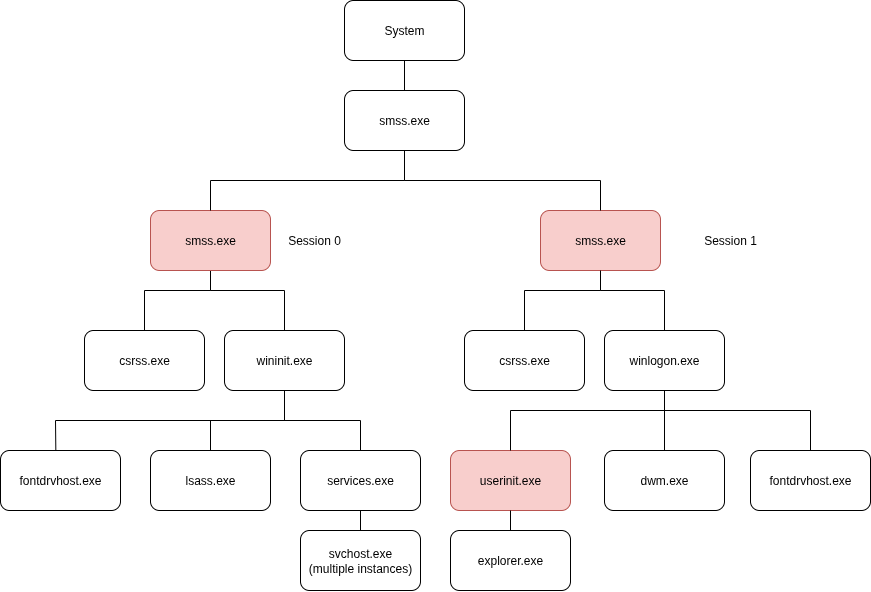

The diagram above was exported from draw.io. Its source (the exported page's mxGraphModel, read from the mxfile embedded in the PNG):
<mxGraphModel dx="1188" dy="664" grid="1" gridSize="10" guides="1" tooltips="1" connect="1" arrows="1" fold="1" page="1" pageScale="1" pageWidth="827" pageHeight="1169" math="0" shadow="0">
  <root>
    <mxCell id="0" />
    <mxCell id="1" parent="0" />
    <mxCell id="2" value="System" style="rounded=1;whiteSpace=wrap;html=1;" vertex="1" parent="1">
      <mxGeometry x="354" y="60" width="120" height="60" as="geometry" />
    </mxCell>
    <mxCell id="3" value="smss.exe" style="whiteSpace=wrap;html=1;rounded=1;" vertex="1" parent="1">
      <mxGeometry x="354" y="150" width="120" height="60" as="geometry" />
    </mxCell>
    <mxCell id="4" value="" style="endArrow=none;html=1;rounded=0;entryX=0.5;entryY=1;entryDx=0;entryDy=0;" edge="1" source="3" target="2" parent="1">
      <mxGeometry width="50" height="50" relative="1" as="geometry">
        <mxPoint x="390" y="370" as="sourcePoint" />
        <mxPoint x="440" y="320" as="targetPoint" />
      </mxGeometry>
    </mxCell>
    <mxCell id="5" value="csrss.exe" style="rounded=1;whiteSpace=wrap;html=1;" vertex="1" parent="1">
      <mxGeometry x="94" y="390" width="120" height="60" as="geometry" />
    </mxCell>
    <mxCell id="6" value="wininit.exe" style="rounded=1;whiteSpace=wrap;html=1;" vertex="1" parent="1">
      <mxGeometry x="234" y="390" width="120" height="60" as="geometry" />
    </mxCell>
    <mxCell id="7" value="csrss.exe" style="rounded=1;whiteSpace=wrap;html=1;" vertex="1" parent="1">
      <mxGeometry x="474" y="390" width="120" height="60" as="geometry" />
    </mxCell>
    <mxCell id="8" value="winlogon.exe" style="rounded=1;whiteSpace=wrap;html=1;" vertex="1" parent="1">
      <mxGeometry x="614" y="390" width="120" height="60" as="geometry" />
    </mxCell>
    <mxCell id="9" value="lsass.exe" style="rounded=1;whiteSpace=wrap;html=1;" vertex="1" parent="1">
      <mxGeometry x="160" y="510" width="120" height="60" as="geometry" />
    </mxCell>
    <mxCell id="10" value="services.exe" style="rounded=1;whiteSpace=wrap;html=1;" vertex="1" parent="1">
      <mxGeometry x="310" y="510" width="120" height="60" as="geometry" />
    </mxCell>
    <mxCell id="11" value="" style="endArrow=none;html=1;rounded=0;entryX=0.5;entryY=1;entryDx=0;entryDy=0;exitX=0.5;exitY=0;exitDx=0;exitDy=0;" edge="1" source="9" target="6" parent="1">
      <mxGeometry width="50" height="50" relative="1" as="geometry">
        <mxPoint x="350" y="480" as="sourcePoint" />
        <mxPoint x="400" y="430" as="targetPoint" />
        <Array as="points">
          <mxPoint x="220" y="480" />
          <mxPoint x="294" y="480" />
        </Array>
      </mxGeometry>
    </mxCell>
    <mxCell id="12" value="" style="endArrow=none;html=1;rounded=0;entryX=0.5;entryY=1;entryDx=0;entryDy=0;exitX=0.5;exitY=0;exitDx=0;exitDy=0;" edge="1" source="10" target="6" parent="1">
      <mxGeometry width="50" height="50" relative="1" as="geometry">
        <mxPoint x="350" y="480" as="sourcePoint" />
        <mxPoint x="400" y="430" as="targetPoint" />
        <Array as="points">
          <mxPoint x="370" y="480" />
          <mxPoint x="294" y="480" />
        </Array>
      </mxGeometry>
    </mxCell>
    <mxCell id="13" value="userinit.exe" style="rounded=1;whiteSpace=wrap;html=1;fillColor=#f8cecc;strokeColor=#b85450;" vertex="1" parent="1">
      <mxGeometry x="460" y="510" width="120" height="60" as="geometry" />
    </mxCell>
    <mxCell id="14" value="explorer.exe" style="rounded=1;whiteSpace=wrap;html=1;" vertex="1" parent="1">
      <mxGeometry x="460" y="590" width="120" height="60" as="geometry" />
    </mxCell>
    <mxCell id="15" value="svchost.exe&lt;div&gt;(multiple instances)&lt;/div&gt;" style="rounded=1;whiteSpace=wrap;html=1;" vertex="1" parent="1">
      <mxGeometry x="310" y="590" width="120" height="60" as="geometry" />
    </mxCell>
    <mxCell id="16" value="" style="endArrow=none;html=1;rounded=0;exitX=0.5;exitY=0;exitDx=0;exitDy=0;entryX=0.5;entryY=1;entryDx=0;entryDy=0;" edge="1" source="6" target="26" parent="1">
      <mxGeometry width="50" height="50" relative="1" as="geometry">
        <mxPoint x="370" y="430" as="sourcePoint" />
        <mxPoint x="490" y="320" as="targetPoint" />
        <Array as="points">
          <mxPoint x="294" y="350" />
          <mxPoint x="220" y="350" />
        </Array>
      </mxGeometry>
    </mxCell>
    <mxCell id="17" value="" style="endArrow=none;html=1;rounded=0;exitX=0.5;exitY=0;exitDx=0;exitDy=0;entryX=0.5;entryY=1;entryDx=0;entryDy=0;" edge="1" source="5" target="26" parent="1">
      <mxGeometry width="50" height="50" relative="1" as="geometry">
        <mxPoint x="50" y="330" as="sourcePoint" />
        <mxPoint x="310" y="220" as="targetPoint" />
        <Array as="points">
          <mxPoint x="154" y="350" />
          <mxPoint x="220" y="350" />
        </Array>
      </mxGeometry>
    </mxCell>
    <mxCell id="18" value="" style="endArrow=none;html=1;rounded=0;exitX=0.5;exitY=0;exitDx=0;exitDy=0;entryX=0.5;entryY=1;entryDx=0;entryDy=0;" edge="1" source="15" target="10" parent="1">
      <mxGeometry width="50" height="50" relative="1" as="geometry">
        <mxPoint x="410" y="480" as="sourcePoint" />
        <mxPoint x="460" y="430" as="targetPoint" />
      </mxGeometry>
    </mxCell>
    <mxCell id="19" value="" style="endArrow=none;html=1;rounded=0;entryX=0.5;entryY=1;entryDx=0;entryDy=0;exitX=0.5;exitY=0;exitDx=0;exitDy=0;" edge="1" source="7" target="27" parent="1">
      <mxGeometry width="50" height="50" relative="1" as="geometry">
        <mxPoint x="410" y="410" as="sourcePoint" />
        <mxPoint x="460" y="360" as="targetPoint" />
        <Array as="points">
          <mxPoint x="534" y="350" />
          <mxPoint x="610" y="350" />
        </Array>
      </mxGeometry>
    </mxCell>
    <mxCell id="20" value="" style="endArrow=none;html=1;rounded=0;exitX=0.5;exitY=0;exitDx=0;exitDy=0;entryX=0.5;entryY=1;entryDx=0;entryDy=0;" edge="1" source="13" target="8" parent="1">
      <mxGeometry width="50" height="50" relative="1" as="geometry">
        <mxPoint x="410" y="480" as="sourcePoint" />
        <mxPoint x="460" y="430" as="targetPoint" />
        <Array as="points">
          <mxPoint x="520" y="470" />
          <mxPoint x="674" y="470" />
        </Array>
      </mxGeometry>
    </mxCell>
    <mxCell id="21" value="" style="endArrow=none;html=1;rounded=0;entryX=0.5;entryY=0;entryDx=0;entryDy=0;exitX=0.5;exitY=1;exitDx=0;exitDy=0;" edge="1" source="13" target="14" parent="1">
      <mxGeometry width="50" height="50" relative="1" as="geometry">
        <mxPoint x="340" y="480" as="sourcePoint" />
        <mxPoint x="390" y="430" as="targetPoint" />
      </mxGeometry>
    </mxCell>
    <mxCell id="22" value="fontdrvhost.exe" style="rounded=1;whiteSpace=wrap;html=1;" vertex="1" parent="1">
      <mxGeometry x="10" y="510" width="120" height="60" as="geometry" />
    </mxCell>
    <mxCell id="23" value="dwm.exe" style="rounded=1;whiteSpace=wrap;html=1;" vertex="1" parent="1">
      <mxGeometry x="614" y="510" width="120" height="60" as="geometry" />
    </mxCell>
    <mxCell id="24" value="fontdrvhost.exe" style="rounded=1;whiteSpace=wrap;html=1;" vertex="1" parent="1">
      <mxGeometry x="760" y="510" width="120" height="60" as="geometry" />
    </mxCell>
    <mxCell id="25" value="" style="endArrow=none;html=1;rounded=0;entryX=0.5;entryY=0;entryDx=0;entryDy=0;exitX=0.5;exitY=1;exitDx=0;exitDy=0;" edge="1" source="8" target="23" parent="1">
      <mxGeometry width="50" height="50" relative="1" as="geometry">
        <mxPoint x="410" y="480" as="sourcePoint" />
        <mxPoint x="460" y="430" as="targetPoint" />
      </mxGeometry>
    </mxCell>
    <mxCell id="26" value="smss.exe" style="whiteSpace=wrap;html=1;rounded=1;fillColor=#f8cecc;strokeColor=#b85450;" vertex="1" parent="1">
      <mxGeometry x="160" y="270" width="120" height="60" as="geometry" />
    </mxCell>
    <mxCell id="27" value="smss.exe" style="whiteSpace=wrap;html=1;rounded=1;fillColor=#f8cecc;strokeColor=#b85450;" vertex="1" parent="1">
      <mxGeometry x="550" y="270" width="120" height="60" as="geometry" />
    </mxCell>
    <mxCell id="28" value="" style="endArrow=none;html=1;rounded=0;entryX=0.5;entryY=1;entryDx=0;entryDy=0;exitX=0.5;exitY=0;exitDx=0;exitDy=0;" edge="1" source="8" target="27" parent="1">
      <mxGeometry width="50" height="50" relative="1" as="geometry">
        <mxPoint x="410" y="410" as="sourcePoint" />
        <mxPoint x="460" y="360" as="targetPoint" />
        <Array as="points">
          <mxPoint x="674" y="350" />
          <mxPoint x="610" y="350" />
        </Array>
      </mxGeometry>
    </mxCell>
    <mxCell id="29" value="" style="endArrow=none;html=1;rounded=0;exitX=0.5;exitY=0;exitDx=0;exitDy=0;entryX=0.5;entryY=1;entryDx=0;entryDy=0;" edge="1" source="26" target="3" parent="1">
      <mxGeometry width="50" height="50" relative="1" as="geometry">
        <mxPoint x="410" y="410" as="sourcePoint" />
        <mxPoint x="460" y="360" as="targetPoint" />
        <Array as="points">
          <mxPoint x="220" y="240" />
          <mxPoint x="414" y="240" />
        </Array>
      </mxGeometry>
    </mxCell>
    <mxCell id="30" value="" style="endArrow=none;html=1;rounded=0;entryX=0.5;entryY=1;entryDx=0;entryDy=0;exitX=0.5;exitY=0;exitDx=0;exitDy=0;" edge="1" source="27" target="3" parent="1">
      <mxGeometry width="50" height="50" relative="1" as="geometry">
        <mxPoint x="410" y="410" as="sourcePoint" />
        <mxPoint x="460" y="360" as="targetPoint" />
        <Array as="points">
          <mxPoint x="610" y="240" />
          <mxPoint x="414" y="240" />
        </Array>
      </mxGeometry>
    </mxCell>
    <mxCell id="31" value="" style="endArrow=none;html=1;rounded=0;entryX=0.5;entryY=1;entryDx=0;entryDy=0;exitX=0.461;exitY=-0.011;exitDx=0;exitDy=0;exitPerimeter=0;" edge="1" source="22" target="6" parent="1">
      <mxGeometry width="50" height="50" relative="1" as="geometry">
        <mxPoint x="410" y="510" as="sourcePoint" />
        <mxPoint x="460" y="460" as="targetPoint" />
        <Array as="points">
          <mxPoint x="65" y="480" />
          <mxPoint x="294" y="480" />
        </Array>
      </mxGeometry>
    </mxCell>
    <mxCell id="32" value="" style="endArrow=none;html=1;rounded=0;entryX=0.5;entryY=0;entryDx=0;entryDy=0;exitX=0.5;exitY=1;exitDx=0;exitDy=0;" edge="1" source="8" target="24" parent="1">
      <mxGeometry width="50" height="50" relative="1" as="geometry">
        <mxPoint x="410" y="410" as="sourcePoint" />
        <mxPoint x="460" y="360" as="targetPoint" />
        <Array as="points">
          <mxPoint x="674" y="470" />
          <mxPoint x="820" y="470" />
        </Array>
      </mxGeometry>
    </mxCell>
    <mxCell id="33" value="Session 0" style="text;html=1;align=center;verticalAlign=middle;whiteSpace=wrap;rounded=0;" vertex="1" parent="1">
      <mxGeometry x="294" y="285" width="60" height="30" as="geometry" />
    </mxCell>
    <mxCell id="34" value="Session 1" style="text;html=1;align=center;verticalAlign=middle;whiteSpace=wrap;rounded=0;" vertex="1" parent="1">
      <mxGeometry x="710" y="285" width="60" height="30" as="geometry" />
    </mxCell>
  </root>
</mxGraphModel>